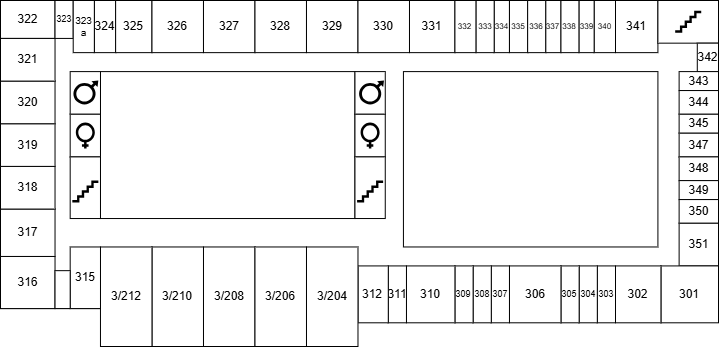

The diagram above was exported from draw.io. Its source (the exported page's mxGraphModel, read from the mxfile embedded in the PNG):
<mxGraphModel dx="908" dy="599" grid="1" gridSize="2" guides="1" tooltips="1" connect="1" arrows="1" fold="1" page="1" pageScale="1" pageWidth="827" pageHeight="1169" background="none" math="0" shadow="0">
  <root>
    <mxCell id="0" />
    <mxCell id="1" parent="0" />
    <mxCell id="_rXM8WHlDCCBpa20I626-10" parent="1" style="rounded=0;whiteSpace=wrap;html=1;fillColor=default;" value="" vertex="1">
      <mxGeometry height="308.0821917808219" width="718" x="20" y="50" as="geometry" />
    </mxCell>
    <mxCell id="_rXM8WHlDCCBpa20I626-19" parent="1" style="rounded=0;whiteSpace=wrap;html=1;" value="322" vertex="1">
      <mxGeometry height="37.917808219178085" width="54.53164556962025" x="20" y="50" as="geometry" />
    </mxCell>
    <mxCell id="_rXM8WHlDCCBpa20I626-21" parent="1" style="rounded=0;whiteSpace=wrap;html=1;" value="316" vertex="1">
      <mxGeometry height="52.136986301369866" width="54.53164556962025" x="20" y="305.94520547945206" as="geometry" />
    </mxCell>
    <mxCell id="_rXM8WHlDCCBpa20I626-22" parent="1" style="rounded=0;whiteSpace=wrap;html=1;" value="317" vertex="1">
      <mxGeometry height="47.397260273972606" width="54.53164556962025" x="20" y="258.54794520547944" as="geometry" />
    </mxCell>
    <mxCell id="_rXM8WHlDCCBpa20I626-23" parent="1" style="rounded=0;whiteSpace=wrap;html=1;" value="318" vertex="1">
      <mxGeometry height="42.657534246575345" width="54.53164556962025" x="20" y="215.8904109589041" as="geometry" />
    </mxCell>
    <mxCell id="_rXM8WHlDCCBpa20I626-24" parent="1" style="rounded=0;whiteSpace=wrap;html=1;" value="319" vertex="1">
      <mxGeometry height="42.657534246575345" width="54.53164556962025" x="20" y="173.2328767123288" as="geometry" />
    </mxCell>
    <mxCell id="_rXM8WHlDCCBpa20I626-25" parent="1" style="rounded=0;whiteSpace=wrap;html=1;" value="320" vertex="1">
      <mxGeometry height="42.657534246575345" width="54.53164556962025" x="20" y="130.57534246575344" as="geometry" />
    </mxCell>
    <mxCell id="_rXM8WHlDCCBpa20I626-26" parent="1" style="rounded=0;whiteSpace=wrap;html=1;" value="321" vertex="1">
      <mxGeometry height="42.657534246575345" width="54.53164556962025" x="20" y="87.91780821917808" as="geometry" />
    </mxCell>
    <mxCell id="_rXM8WHlDCCBpa20I626-27" parent="1" style="rounded=0;whiteSpace=wrap;html=1;fontSize=9;" value="323" vertex="1">
      <mxGeometry height="37.917808219178085" width="18.177215189873415" x="74.53164556962025" y="50" as="geometry" />
    </mxCell>
    <mxCell id="_rXM8WHlDCCBpa20I626-28" parent="1" style="rounded=0;whiteSpace=wrap;html=1;fontSize=10;" value="323&lt;div&gt;а&lt;/div&gt;" vertex="1">
      <mxGeometry height="52.136986301369866" width="21.20675105485232" x="92.70886075949366" y="50" as="geometry" />
    </mxCell>
    <mxCell id="_rXM8WHlDCCBpa20I626-29" parent="1" style="rounded=0;whiteSpace=wrap;html=1;" value="324" vertex="1">
      <mxGeometry height="52.136986301369866" width="21.20675105485232" x="113.915611814346" y="50" as="geometry" />
    </mxCell>
    <mxCell id="_rXM8WHlDCCBpa20I626-30" parent="1" style="rounded=0;whiteSpace=wrap;html=1;" value="325" vertex="1">
      <mxGeometry height="52.136986301369866" width="36.35443037974683" x="135.1223628691983" y="50" as="geometry" />
    </mxCell>
    <mxCell id="_rXM8WHlDCCBpa20I626-31" parent="1" style="rounded=0;whiteSpace=wrap;html=1;" value="326" vertex="1">
      <mxGeometry height="52.136986301369866" width="51.50210970464135" x="171.47679324894514" y="50" as="geometry" />
    </mxCell>
    <mxCell id="_rXM8WHlDCCBpa20I626-37" parent="1" style="rounded=0;whiteSpace=wrap;html=1;" value="327" vertex="1">
      <mxGeometry height="52.136986301369866" width="51.50210970464135" x="222.9789029535865" y="50" as="geometry" />
    </mxCell>
    <mxCell id="_rXM8WHlDCCBpa20I626-38" parent="1" style="rounded=0;whiteSpace=wrap;html=1;" value="328" vertex="1">
      <mxGeometry height="52.136986301369866" width="51.50210970464135" x="274.4810126582278" y="50" as="geometry" />
    </mxCell>
    <mxCell id="_rXM8WHlDCCBpa20I626-39" parent="1" style="rounded=0;whiteSpace=wrap;html=1;" value="329" vertex="1">
      <mxGeometry height="52.136986301369866" width="51.50210970464135" x="325.9831223628692" y="50" as="geometry" />
    </mxCell>
    <mxCell id="_rXM8WHlDCCBpa20I626-40" parent="1" style="rounded=0;whiteSpace=wrap;html=1;" value="330" vertex="1">
      <mxGeometry height="52.136986301369866" width="51.50210970464135" x="377.48523206751054" y="50" as="geometry" />
    </mxCell>
    <mxCell id="_rXM8WHlDCCBpa20I626-41" parent="1" style="rounded=0;whiteSpace=wrap;html=1;" value="331" vertex="1">
      <mxGeometry height="52.136986301369866" width="45.44303797468354" x="428.98734177215186" y="50" as="geometry" />
    </mxCell>
    <mxCell id="_rXM8WHlDCCBpa20I626-43" parent="1" style="rounded=0;whiteSpace=wrap;html=1;fontSize=8;" value="332" vertex="1">
      <mxGeometry height="52.136986301369866" width="21.20675105485232" x="474.4303797468354" y="50" as="geometry" />
    </mxCell>
    <mxCell id="_rXM8WHlDCCBpa20I626-44" parent="1" style="rounded=0;whiteSpace=wrap;html=1;fontSize=8;" value="333" vertex="1">
      <mxGeometry height="52.136986301369866" width="18.177215189873415" x="495.63713080168776" y="50" as="geometry" />
    </mxCell>
    <mxCell id="_rXM8WHlDCCBpa20I626-45" parent="1" style="rounded=0;whiteSpace=wrap;html=1;fontSize=8;" value="334" vertex="1">
      <mxGeometry height="52.136986301369866" width="15.147679324894515" x="513.8143459915611" y="50" as="geometry" />
    </mxCell>
    <mxCell id="_rXM8WHlDCCBpa20I626-46" parent="1" style="rounded=0;whiteSpace=wrap;html=1;fontSize=8;" value="335" vertex="1">
      <mxGeometry height="52.136986301369866" width="18.177215189873415" x="528.9620253164557" y="50" as="geometry" />
    </mxCell>
    <mxCell id="_rXM8WHlDCCBpa20I626-47" parent="1" style="rounded=0;whiteSpace=wrap;html=1;fontSize=8;" value="336" vertex="1">
      <mxGeometry height="52.136986301369866" width="18.177215189873415" x="547.1392405063291" y="50" as="geometry" />
    </mxCell>
    <mxCell id="_rXM8WHlDCCBpa20I626-48" parent="1" style="rounded=0;whiteSpace=wrap;html=1;fontSize=8;" value="337" vertex="1">
      <mxGeometry height="52.136986301369866" width="15.147679324894515" x="565.3164556962025" y="50" as="geometry" />
    </mxCell>
    <mxCell id="_rXM8WHlDCCBpa20I626-49" parent="1" style="rounded=0;whiteSpace=wrap;html=1;fontSize=8;" value="338" vertex="1">
      <mxGeometry height="52.136986301369866" width="18.177215189873415" x="580.464135021097" y="50" as="geometry" />
    </mxCell>
    <mxCell id="_rXM8WHlDCCBpa20I626-50" parent="1" style="rounded=0;whiteSpace=wrap;html=1;fontSize=8;" value="339" vertex="1">
      <mxGeometry height="52.136986301369866" width="15.147679324894515" x="598.6413502109705" y="50" as="geometry" />
    </mxCell>
    <mxCell id="_rXM8WHlDCCBpa20I626-51" parent="1" style="rounded=0;whiteSpace=wrap;html=1;fontSize=8;" value="340" vertex="1">
      <mxGeometry height="52.136986301369866" width="21.20675105485232" x="613.789029535865" y="50" as="geometry" />
    </mxCell>
    <mxCell id="_rXM8WHlDCCBpa20I626-52" parent="1" style="rounded=0;whiteSpace=wrap;html=1;" value="341" vertex="1">
      <mxGeometry height="52.136986301369866" width="42.41350210970464" x="634.9957805907172" y="50" as="geometry" />
    </mxCell>
    <mxCell id="_rXM8WHlDCCBpa20I626-53" parent="1" style="rounded=0;whiteSpace=wrap;html=1;" value="" vertex="1">
      <mxGeometry height="42.657534246575345" width="60.59071729957806" x="677.409282700422" y="50" as="geometry" />
    </mxCell>
    <mxCell id="_rXM8WHlDCCBpa20I626-54" parent="1" style="rounded=0;whiteSpace=wrap;html=1;" value="342" vertex="1">
      <mxGeometry height="28.438356164383563" width="21.20675105485232" x="716.7932489451476" y="92.65753424657535" as="geometry" />
    </mxCell>
    <mxCell id="_rXM8WHlDCCBpa20I626-55" parent="1" style="rounded=0;whiteSpace=wrap;html=1;" value="343" vertex="1">
      <mxGeometry height="18.958904109589042" width="39.383966244725734" x="698.6160337552742" y="121.0958904109589" as="geometry" />
    </mxCell>
    <mxCell id="_rXM8WHlDCCBpa20I626-56" parent="1" style="rounded=0;whiteSpace=wrap;html=1;" value="344" vertex="1">
      <mxGeometry height="23.698630136986303" width="39.383966244725734" x="698.6160337552742" y="140.05479452054794" as="geometry" />
    </mxCell>
    <mxCell id="_rXM8WHlDCCBpa20I626-57" parent="1" style="rounded=0;whiteSpace=wrap;html=1;" value="345" vertex="1">
      <mxGeometry height="18.958904109589042" width="39.383966244725734" x="698.6160337552742" y="163.75342465753425" as="geometry" />
    </mxCell>
    <mxCell id="_rXM8WHlDCCBpa20I626-58" parent="1" style="rounded=0;whiteSpace=wrap;html=1;" value="347" vertex="1">
      <mxGeometry height="23.698630136986303" width="39.383966244725734" x="698.6160337552742" y="182.7123287671233" as="geometry" />
    </mxCell>
    <mxCell id="_rXM8WHlDCCBpa20I626-59" parent="1" style="rounded=0;whiteSpace=wrap;html=1;" value="348" vertex="1">
      <mxGeometry height="23.698630136986303" width="39.383966244725734" x="698.6160337552742" y="206.4109589041096" as="geometry" />
    </mxCell>
    <mxCell id="_rXM8WHlDCCBpa20I626-60" parent="1" style="rounded=0;whiteSpace=wrap;html=1;" value="349" vertex="1">
      <mxGeometry height="18.958904109589042" width="39.383966244725734" x="698.6160337552742" y="230.1095890410959" as="geometry" />
    </mxCell>
    <mxCell id="_rXM8WHlDCCBpa20I626-61" parent="1" style="rounded=0;whiteSpace=wrap;html=1;" value="350" vertex="1">
      <mxGeometry height="23.698630136986303" width="39.383966244725734" x="698.6160337552742" y="249.06849315068496" as="geometry" />
    </mxCell>
    <mxCell id="_rXM8WHlDCCBpa20I626-62" parent="1" style="rounded=0;whiteSpace=wrap;html=1;" value="351" vertex="1">
      <mxGeometry height="42.657534246575345" width="39.383966244725734" x="698.6160337552742" y="272.7671232876712" as="geometry" />
    </mxCell>
    <mxCell id="_rXM8WHlDCCBpa20I626-63" parent="1" style="rounded=0;whiteSpace=wrap;html=1;" value="301" vertex="1">
      <mxGeometry height="56.87671232876713" width="57.561181434599156" x="680.4388185654008" y="315.4246575342466" as="geometry" />
    </mxCell>
    <mxCell id="_rXM8WHlDCCBpa20I626-64" parent="1" style="rounded=0;whiteSpace=wrap;html=1;fontStyle=0" value="302" vertex="1">
      <mxGeometry height="56.87671232876713" width="45.44303797468354" x="634.9957805907172" y="315.4246575342466" as="geometry" />
    </mxCell>
    <mxCell id="_rXM8WHlDCCBpa20I626-65" parent="1" style="rounded=0;whiteSpace=wrap;html=1;fontStyle=0;fontSize=9;" value="303" vertex="1">
      <mxGeometry height="56.87671232876713" width="18.177215189873415" x="616.8185654008439" y="315.4246575342466" as="geometry" />
    </mxCell>
    <mxCell id="_rXM8WHlDCCBpa20I626-66" parent="1" style="rounded=0;whiteSpace=wrap;html=1;fontSize=9;" value="304" vertex="1">
      <mxGeometry height="56.87671232876713" width="18.177215189873415" x="598.6413502109705" y="315.4246575342466" as="geometry" />
    </mxCell>
    <mxCell id="_rXM8WHlDCCBpa20I626-67" parent="1" style="rounded=0;whiteSpace=wrap;html=1;fontStyle=0;fontSize=9;" value="305" vertex="1">
      <mxGeometry height="56.87671232876713" width="18.177215189873415" x="580.464135021097" y="315.4246575342466" as="geometry" />
    </mxCell>
    <mxCell id="_rXM8WHlDCCBpa20I626-68" parent="1" style="rounded=0;whiteSpace=wrap;html=1;" value="306" vertex="1">
      <mxGeometry height="56.87671232876713" width="51.50210970464135" x="528.9620253164557" y="315.4246575342466" as="geometry" />
    </mxCell>
    <mxCell id="_rXM8WHlDCCBpa20I626-69" parent="1" style="rounded=0;whiteSpace=wrap;html=1;fontStyle=0;fontSize=9;" value="307" vertex="1">
      <mxGeometry height="56.87671232876713" width="18.177215189873415" x="510.7848101265823" y="315.4246575342466" as="geometry" />
    </mxCell>
    <mxCell id="_rXM8WHlDCCBpa20I626-70" parent="1" style="rounded=0;whiteSpace=wrap;html=1;fontSize=9;" value="308" vertex="1">
      <mxGeometry height="56.87671232876713" width="18.177215189873415" x="492.60759493670884" y="315.4246575342466" as="geometry" />
    </mxCell>
    <mxCell id="_rXM8WHlDCCBpa20I626-71" parent="1" style="rounded=0;whiteSpace=wrap;html=1;fontSize=9;" value="309" vertex="1">
      <mxGeometry height="56.87671232876713" width="18.177215189873415" x="474.4303797468354" y="315.4246575342466" as="geometry" />
    </mxCell>
    <mxCell id="_rXM8WHlDCCBpa20I626-72" parent="1" style="rounded=0;whiteSpace=wrap;html=1;" value="310" vertex="1">
      <mxGeometry height="56.87671232876713" width="48.472573839662445" x="425.957805907173" y="315.4246575342466" as="geometry" />
    </mxCell>
    <mxCell id="_rXM8WHlDCCBpa20I626-73" parent="1" style="rounded=0;whiteSpace=wrap;html=1;" value="311" vertex="1">
      <mxGeometry height="56.87671232876713" width="18.177215189873415" x="407.78059071729956" y="315.4246575342466" as="geometry" />
    </mxCell>
    <mxCell id="_rXM8WHlDCCBpa20I626-74" parent="1" style="rounded=0;whiteSpace=wrap;html=1;" value="312" vertex="1">
      <mxGeometry height="56.87671232876713" width="30.29535864978903" x="377.48523206751054" y="315.4246575342466" as="geometry" />
    </mxCell>
    <mxCell id="_rXM8WHlDCCBpa20I626-75" parent="1" style="rounded=0;whiteSpace=wrap;html=1;fontStyle=0" value="3/204" vertex="1">
      <mxGeometry height="99.53424657534248" width="51.50210970464135" x="325.9831223628692" y="296.4657534246576" as="geometry" />
    </mxCell>
    <mxCell id="_rXM8WHlDCCBpa20I626-76" parent="1" style="rounded=0;whiteSpace=wrap;html=1;" value="3/208" vertex="1">
      <mxGeometry height="99.53424657534248" width="51.50210970464135" x="222.9789029535865" y="296.4657534246576" as="geometry" />
    </mxCell>
    <mxCell id="_rXM8WHlDCCBpa20I626-77" parent="1" style="rounded=0;whiteSpace=wrap;html=1;" value="3/206" vertex="1">
      <mxGeometry height="99.53424657534248" width="51.50210970464135" x="274.4810126582278" y="296.4657534246576" as="geometry" />
    </mxCell>
    <mxCell id="_rXM8WHlDCCBpa20I626-78" parent="1" style="rounded=0;whiteSpace=wrap;html=1;" value="3/210" vertex="1">
      <mxGeometry height="99.53424657534248" width="51.50210970464135" x="171.47679324894514" y="296.4657534246576" as="geometry" />
    </mxCell>
    <mxCell id="_rXM8WHlDCCBpa20I626-79" parent="1" style="rounded=0;whiteSpace=wrap;html=1;" value="3/212" vertex="1">
      <mxGeometry height="99.53424657534248" width="51.50210970464135" x="119.97468354430379" y="296.4657534246576" as="geometry" />
    </mxCell>
    <mxCell id="_rXM8WHlDCCBpa20I626-80" parent="1" style="rounded=0;whiteSpace=wrap;html=1;" value="315" vertex="1">
      <mxGeometry height="61.61643835616439" width="30.29535864978903" x="89.67932489451476" y="296.4657534246576" as="geometry" />
    </mxCell>
    <mxCell id="_rXM8WHlDCCBpa20I626-81" parent="1" style="rounded=0;whiteSpace=wrap;html=1;" value="" vertex="1">
      <mxGeometry height="37.917808219178085" width="15.147679324894515" x="74.53164556962025" y="320.16438356164383" as="geometry" />
    </mxCell>
    <mxCell id="_rXM8WHlDCCBpa20I626-82" parent="1" style="rounded=0;whiteSpace=wrap;html=1;" value="" vertex="1">
      <mxGeometry height="175.36986301369865" width="254.48101265822783" x="422.9282700421941" y="121.0958904109589" as="geometry" />
    </mxCell>
    <mxCell id="_rXM8WHlDCCBpa20I626-83" parent="1" style="rounded=0;whiteSpace=wrap;html=1;" value="" vertex="1">
      <mxGeometry height="146.93150684931507" width="254.48101265822783" x="119.97468354430379" y="121.0958904109589" as="geometry" />
    </mxCell>
    <mxCell id="_rXM8WHlDCCBpa20I626-84" parent="1" style="rounded=0;whiteSpace=wrap;html=1;" value="" vertex="1">
      <mxGeometry height="42.657534246575345" width="30.29535864978903" x="374.4556962025316" y="121.0958904109589" as="geometry" />
    </mxCell>
    <mxCell id="_rXM8WHlDCCBpa20I626-85" parent="1" style="rounded=0;whiteSpace=wrap;html=1;" value="" vertex="1">
      <mxGeometry height="42.657534246575345" width="30.29535864978903" x="374.4556962025316" y="163.75342465753425" as="geometry" />
    </mxCell>
    <mxCell id="_rXM8WHlDCCBpa20I626-86" parent="1" style="rounded=0;whiteSpace=wrap;html=1;" value="" vertex="1">
      <mxGeometry height="61.61643835616439" width="30.29535864978903" x="374.4556962025316" y="206.4109589041096" as="geometry" />
    </mxCell>
    <mxCell id="_rXM8WHlDCCBpa20I626-87" parent="1" style="rounded=0;whiteSpace=wrap;html=1;" value="" vertex="1">
      <mxGeometry height="42.657534246575345" width="30.29535864978903" x="89.67932489451476" y="121.0958904109589" as="geometry" />
    </mxCell>
    <mxCell id="_rXM8WHlDCCBpa20I626-88" parent="1" style="rounded=0;whiteSpace=wrap;html=1;" value="" vertex="1">
      <mxGeometry height="42.657534246575345" width="30.29535864978903" x="89.67932489451476" y="163.75342465753425" as="geometry" />
    </mxCell>
    <mxCell id="_rXM8WHlDCCBpa20I626-89" parent="1" style="rounded=0;whiteSpace=wrap;html=1;" value="" vertex="1">
      <mxGeometry height="61.61643835616439" width="30.29535864978903" x="89.67932489451476" y="206.4109589041096" as="geometry" />
    </mxCell>
    <mxCell id="_rXM8WHlDCCBpa20I626-92" parent="1" style="shape=mxgraph.signs.people.female;html=1;pointerEvents=1;fillColor=#000000;strokeColor=none;verticalLabelPosition=bottom;verticalAlign=top;align=center;sketch=0;" value="" vertex="1">
      <mxGeometry height="26" width="19.02" x="95.32" y="172.07999999999998" as="geometry" />
    </mxCell>
    <mxCell id="_rXM8WHlDCCBpa20I626-93" parent="1" style="shape=mxgraph.signs.people.female;html=1;pointerEvents=1;fillColor=#000000;strokeColor=none;verticalLabelPosition=bottom;verticalAlign=top;align=center;sketch=0;" value="" vertex="1">
      <mxGeometry height="26" width="19.02" x="380.09000000000003" y="172.08" as="geometry" />
    </mxCell>
    <mxCell id="_rXM8WHlDCCBpa20I626-95" parent="1" style="shape=mxgraph.signs.people.male;html=1;pointerEvents=1;fillColor=#000000;strokeColor=none;verticalLabelPosition=bottom;verticalAlign=top;align=center;sketch=0;" value="" vertex="1">
      <mxGeometry height="25" width="26" x="91.83" y="129.92" as="geometry" />
    </mxCell>
    <mxCell id="_rXM8WHlDCCBpa20I626-96" parent="1" style="shape=mxgraph.signs.people.male;html=1;pointerEvents=1;fillColor=#000000;strokeColor=none;verticalLabelPosition=bottom;verticalAlign=top;align=center;sketch=0;" value="" vertex="1">
      <mxGeometry height="25" width="26" x="377.49" y="129.92000000000002" as="geometry" />
    </mxCell>
    <mxCell id="_rXM8WHlDCCBpa20I626-97" parent="1" style="shape=mxgraph.signs.travel.stairs;html=1;pointerEvents=1;fillColor=#000000;strokeColor=none;verticalLabelPosition=bottom;verticalAlign=top;align=center;sketch=0;" value="" vertex="1">
      <mxGeometry height="22" width="26.03" x="91.83" y="230.11" as="geometry" />
    </mxCell>
    <mxCell id="_rXM8WHlDCCBpa20I626-100" parent="1" style="shape=mxgraph.signs.travel.stairs;html=1;pointerEvents=1;fillColor=#000000;strokeColor=none;verticalLabelPosition=bottom;verticalAlign=top;align=center;sketch=0;" value="" vertex="1">
      <mxGeometry height="22" width="26.03" x="376.59000000000003" y="230.11" as="geometry" />
    </mxCell>
    <mxCell id="_rXM8WHlDCCBpa20I626-101" parent="1" style="shape=mxgraph.signs.travel.stairs;html=1;pointerEvents=1;fillColor=#000000;strokeColor=none;verticalLabelPosition=bottom;verticalAlign=top;align=center;sketch=0;" value="" vertex="1">
      <mxGeometry height="22" width="26.03" x="694.69" y="60.33000000000001" as="geometry" />
    </mxCell>
  </root>
</mxGraphModel>